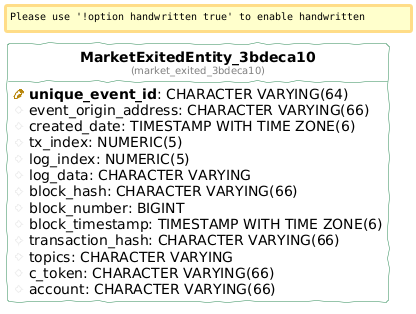

The diagram above was rendered by PlantUML. Its source (embedded in the PNG):
@startuml
!define table(ename, dbname) entity "<b>ename</b>\n<font size=10 color=gray>(dbname)</font>"

!define pkey(x) {field} <b><color:DarkGoldenRod><&key></color> x</b>
!define fkey(x) {field} <color:#AAAAAA><&key></color> x
!define column(x) {field} <color:#EFEFEF><&media-record></color> x

hide stereotypes
hide methods
hide circle

left to right direction

skinparam roundcorner 5
skinparam linetype ortho
skinparam shadowing false
skinparam handwritten true

skinparam class {
    BackgroundColor white
    ArrowColor seagreen
    BorderColor seagreen
}


table( MarketExitedEntity_3bdeca10, market_exited_3bdeca10 ) as market_exited_3bdeca10 {
  pkey( unique_event_id ): CHARACTER VARYING(64) 
  column( event_origin_address ): CHARACTER VARYING(66) 
  column( created_date ): TIMESTAMP WITH TIME ZONE(6) 
  column( tx_index ): NUMERIC(5) 
  column( log_index ): NUMERIC(5) 
  column( log_data ): CHARACTER VARYING 
  column( block_hash ): CHARACTER VARYING(66) 
  column( block_number ): BIGINT 
  column( block_timestamp ): TIMESTAMP WITH TIME ZONE(6) 
  column( transaction_hash ): CHARACTER VARYING(66) 
  column( topics ): CHARACTER VARYING 
  column( c_token ): CHARACTER VARYING(66) 
  column( account ): CHARACTER VARYING(66) 
}
@enduml